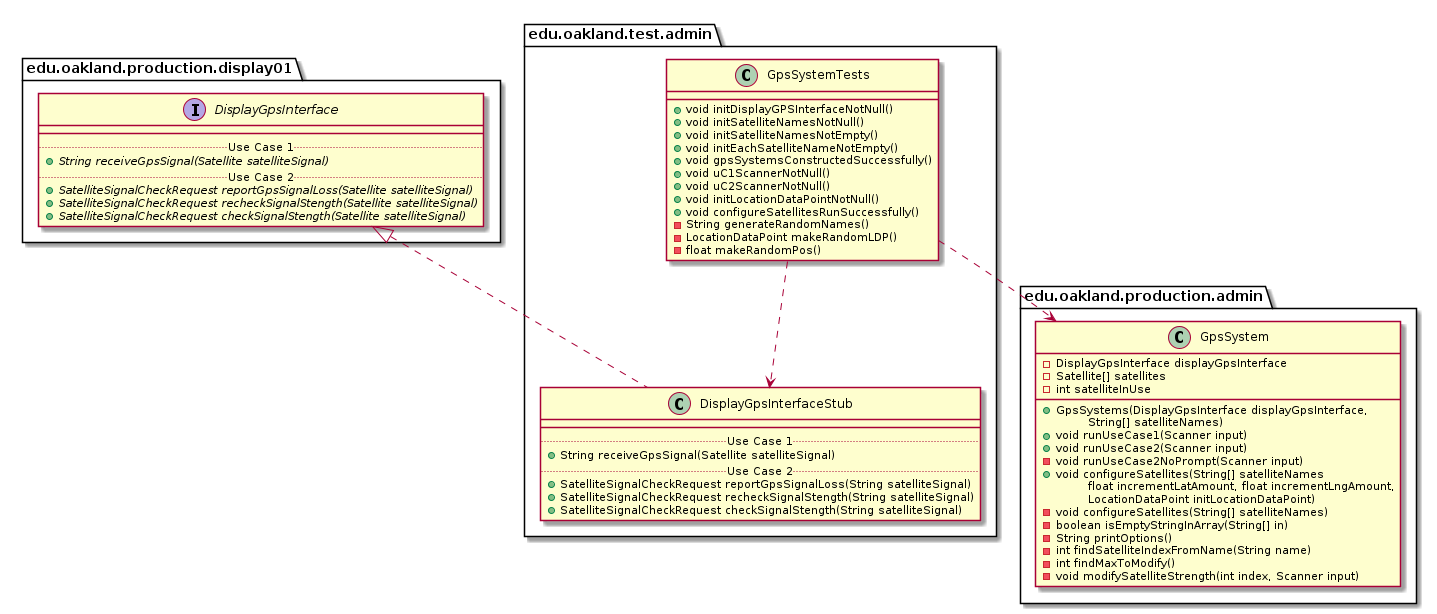

The diagram above was rendered by PlantUML. Its source (embedded in the PNG):
@startuml GpsSystemTests_Closure


package edu.oakland.test.admin {
    class GpsSystemTests {
        + void initDisplayGPSInterfaceNotNull()
        + void initSatelliteNamesNotNull()
        + void initSatelliteNamesNotEmpty()
        + void initEachSatelliteNameNotEmpty()
        + void gpsSystemsConstructedSuccessfully()
        + void uC1ScannerNotNull()
        + void uC2ScannerNotNull()
        + void initLocationDataPointNotNull()
        + void configureSatellitesRunSuccessfully()
        - String generateRandomNames()
        - LocationDataPoint makeRandomLDP()
        - float makeRandomPos()
    }
}




package edu.oakland.test.admin {
    class DisplayGpsInterfaceStub {
        __
        .. Use Case 1 ..
        + String receiveGpsSignal(Satellite satelliteSignal)
        .. Use Case 2 ..
        + SatelliteSignalCheckRequest reportGpsSignalLoss(String satelliteSignal)
        + SatelliteSignalCheckRequest recheckSignalStength(String satelliteSignal)
        + SatelliteSignalCheckRequest checkSignalStength(String satelliteSignal)
    }
}






package edu.oakland.production.display01 {
    interface DisplayGpsInterface {
        __
        .. Use Case 1 ..
        {abstract} + String receiveGpsSignal(Satellite satelliteSignal)
        .. Use Case 2 ..
        {abstract} + SatelliteSignalCheckRequest reportGpsSignalLoss(Satellite satelliteSignal)
        {abstract} + SatelliteSignalCheckRequest recheckSignalStength(Satellite satelliteSignal)
        {abstract} + SatelliteSignalCheckRequest checkSignalStength(Satellite satelliteSignal)
    }
}






DisplayGpsInterfaceStub .up.|> DisplayGpsInterface

GpsSystemTests ..> DisplayGpsInterfaceStub



package edu.oakland.production.admin {
    class GpsSystem {
        - DisplayGpsInterface displayGpsInterface
        - Satellite[] satellites
        - int satelliteInUse
        __
        + GpsSystems(DisplayGpsInterface displayGpsInterface,
        \tString[] satelliteNames)
        + void runUseCase1(Scanner input)
        + void runUseCase2(Scanner input)
        - void runUseCase2NoPrompt(Scanner input)
        + void configureSatellites(String[] satelliteNames
        \tfloat incrementLatAmount, float incrementLngAmount,
        \tLocationDataPoint initLocationDataPoint)
        - void configureSatellites(String[] satelliteNames)
        - boolean isEmptyStringInArray(String[] in)
        - String printOptions()
        - int findSatelliteIndexFromName(String name)
        - int findMaxToModify()
        - void modifySatelliteStrength(int index, Scanner input)
    }
}






GpsSystemTests ..> GpsSystem



@enduml